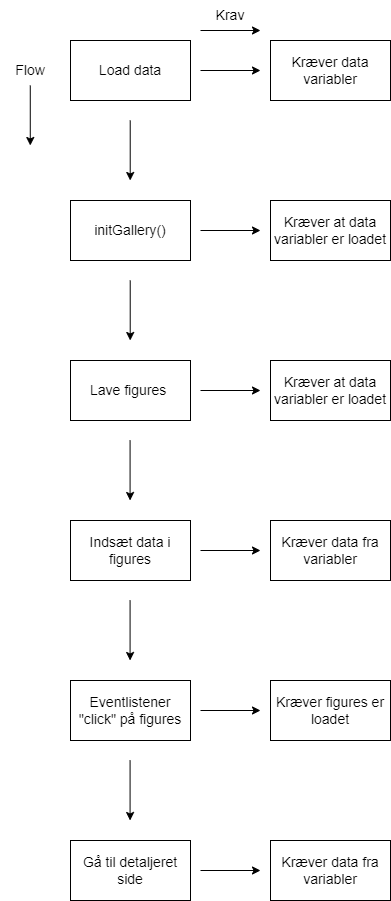

The diagram above was exported from draw.io. Its source (the exported page's mxGraphModel, read from the mxfile embedded in the PNG):
<mxGraphModel dx="700" dy="413" grid="1" gridSize="10" guides="1" tooltips="1" connect="1" arrows="1" fold="1" page="1" pageScale="1" pageWidth="827" pageHeight="1169" math="0" shadow="0">
  <root>
    <mxCell id="WIyWlLk6GJQsqaUBKTNV-0" />
    <mxCell id="WIyWlLk6GJQsqaUBKTNV-1" parent="WIyWlLk6GJQsqaUBKTNV-0" />
    <mxCell id="mJdd2i0TJY-oBUV6T7kI-0" value="&lt;font style=&quot;font-size: 14px;&quot;&gt;Load data&lt;/font&gt;" style="rounded=0;whiteSpace=wrap;html=1;" vertex="1" parent="WIyWlLk6GJQsqaUBKTNV-1">
      <mxGeometry x="100" y="50" width="120" height="60" as="geometry" />
    </mxCell>
    <mxCell id="mJdd2i0TJY-oBUV6T7kI-1" value="" style="endArrow=classic;html=1;rounded=0;fontSize=14;" edge="1" parent="WIyWlLk6GJQsqaUBKTNV-1">
      <mxGeometry width="50" height="50" relative="1" as="geometry">
        <mxPoint x="159.70999999999998" y="130" as="sourcePoint" />
        <mxPoint x="159.70999999999998" y="190" as="targetPoint" />
      </mxGeometry>
    </mxCell>
    <mxCell id="mJdd2i0TJY-oBUV6T7kI-2" value="initGallery()" style="rounded=0;whiteSpace=wrap;html=1;fontSize=14;" vertex="1" parent="WIyWlLk6GJQsqaUBKTNV-1">
      <mxGeometry x="100" y="210" width="120" height="60" as="geometry" />
    </mxCell>
    <mxCell id="mJdd2i0TJY-oBUV6T7kI-3" value="" style="endArrow=classic;html=1;rounded=0;fontSize=14;" edge="1" parent="WIyWlLk6GJQsqaUBKTNV-1">
      <mxGeometry width="50" height="50" relative="1" as="geometry">
        <mxPoint x="159.70999999999998" y="290" as="sourcePoint" />
        <mxPoint x="159.70999999999998" y="350" as="targetPoint" />
      </mxGeometry>
    </mxCell>
    <mxCell id="mJdd2i0TJY-oBUV6T7kI-5" value="Lave figures&amp;nbsp;" style="rounded=0;whiteSpace=wrap;html=1;fontSize=14;" vertex="1" parent="WIyWlLk6GJQsqaUBKTNV-1">
      <mxGeometry x="100" y="370" width="120" height="60" as="geometry" />
    </mxCell>
    <mxCell id="mJdd2i0TJY-oBUV6T7kI-6" value="" style="endArrow=classic;html=1;rounded=0;fontSize=14;" edge="1" parent="WIyWlLk6GJQsqaUBKTNV-1">
      <mxGeometry width="50" height="50" relative="1" as="geometry">
        <mxPoint x="159.57999999999998" y="450" as="sourcePoint" />
        <mxPoint x="159.57999999999998" y="510" as="targetPoint" />
      </mxGeometry>
    </mxCell>
    <mxCell id="mJdd2i0TJY-oBUV6T7kI-7" value="Indsæt data i figures" style="rounded=0;whiteSpace=wrap;html=1;fontSize=14;" vertex="1" parent="WIyWlLk6GJQsqaUBKTNV-1">
      <mxGeometry x="100" y="530" width="120" height="60" as="geometry" />
    </mxCell>
    <mxCell id="mJdd2i0TJY-oBUV6T7kI-8" value="Eventlistener &quot;click&quot; på figures" style="rounded=0;whiteSpace=wrap;html=1;fontSize=14;" vertex="1" parent="WIyWlLk6GJQsqaUBKTNV-1">
      <mxGeometry x="100" y="690" width="120" height="60" as="geometry" />
    </mxCell>
    <mxCell id="mJdd2i0TJY-oBUV6T7kI-9" value="" style="endArrow=classic;html=1;rounded=0;fontSize=14;" edge="1" parent="WIyWlLk6GJQsqaUBKTNV-1">
      <mxGeometry width="50" height="50" relative="1" as="geometry">
        <mxPoint x="159.57999999999998" y="610" as="sourcePoint" />
        <mxPoint x="159.57999999999998" y="670" as="targetPoint" />
      </mxGeometry>
    </mxCell>
    <mxCell id="mJdd2i0TJY-oBUV6T7kI-11" value="Gå til detaljeret side" style="rounded=0;whiteSpace=wrap;html=1;fontSize=14;" vertex="1" parent="WIyWlLk6GJQsqaUBKTNV-1">
      <mxGeometry x="100" y="850" width="120" height="60" as="geometry" />
    </mxCell>
    <mxCell id="mJdd2i0TJY-oBUV6T7kI-12" value="" style="endArrow=classic;html=1;rounded=0;fontSize=14;" edge="1" parent="WIyWlLk6GJQsqaUBKTNV-1">
      <mxGeometry width="50" height="50" relative="1" as="geometry">
        <mxPoint x="159.57999999999998" y="770" as="sourcePoint" />
        <mxPoint x="159.57999999999998" y="830" as="targetPoint" />
      </mxGeometry>
    </mxCell>
    <mxCell id="mJdd2i0TJY-oBUV6T7kI-13" value="&lt;font style=&quot;font-size: 14px;&quot;&gt;Kræver data variabler&lt;/font&gt;" style="rounded=0;whiteSpace=wrap;html=1;fontSize=14;" vertex="1" parent="WIyWlLk6GJQsqaUBKTNV-1">
      <mxGeometry x="300" y="50" width="120" height="60" as="geometry" />
    </mxCell>
    <mxCell id="mJdd2i0TJY-oBUV6T7kI-14" value="" style="endArrow=classic;html=1;rounded=0;fontSize=14;" edge="1" parent="WIyWlLk6GJQsqaUBKTNV-1">
      <mxGeometry width="50" height="50" relative="1" as="geometry">
        <mxPoint x="229.99999999999997" y="80" as="sourcePoint" />
        <mxPoint x="290" y="80" as="targetPoint" />
      </mxGeometry>
    </mxCell>
    <mxCell id="mJdd2i0TJY-oBUV6T7kI-15" value="&lt;font style=&quot;font-size: 14px;&quot;&gt;Kræver at data variabler er loadet&lt;/font&gt;" style="rounded=0;whiteSpace=wrap;html=1;fontSize=14;" vertex="1" parent="WIyWlLk6GJQsqaUBKTNV-1">
      <mxGeometry x="300" y="210" width="120" height="60" as="geometry" />
    </mxCell>
    <mxCell id="mJdd2i0TJY-oBUV6T7kI-16" value="" style="endArrow=classic;html=1;rounded=0;fontSize=14;" edge="1" parent="WIyWlLk6GJQsqaUBKTNV-1">
      <mxGeometry width="50" height="50" relative="1" as="geometry">
        <mxPoint x="229.99999999999997" y="240" as="sourcePoint" />
        <mxPoint x="290" y="240" as="targetPoint" />
      </mxGeometry>
    </mxCell>
    <mxCell id="mJdd2i0TJY-oBUV6T7kI-17" value="&lt;font style=&quot;font-size: 14px;&quot;&gt;Kræver at data variabler er loadet&lt;/font&gt;" style="rounded=0;whiteSpace=wrap;html=1;fontSize=14;" vertex="1" parent="WIyWlLk6GJQsqaUBKTNV-1">
      <mxGeometry x="300" y="370" width="120" height="60" as="geometry" />
    </mxCell>
    <mxCell id="mJdd2i0TJY-oBUV6T7kI-18" value="" style="endArrow=classic;html=1;rounded=0;fontSize=14;" edge="1" parent="WIyWlLk6GJQsqaUBKTNV-1">
      <mxGeometry width="50" height="50" relative="1" as="geometry">
        <mxPoint x="229.99999999999997" y="400" as="sourcePoint" />
        <mxPoint x="290" y="400" as="targetPoint" />
      </mxGeometry>
    </mxCell>
    <mxCell id="mJdd2i0TJY-oBUV6T7kI-19" value="Kræver data fra variabler" style="rounded=0;whiteSpace=wrap;html=1;fontSize=14;" vertex="1" parent="WIyWlLk6GJQsqaUBKTNV-1">
      <mxGeometry x="300" y="530" width="120" height="60" as="geometry" />
    </mxCell>
    <mxCell id="mJdd2i0TJY-oBUV6T7kI-20" value="" style="endArrow=classic;html=1;rounded=0;fontSize=14;" edge="1" parent="WIyWlLk6GJQsqaUBKTNV-1">
      <mxGeometry width="50" height="50" relative="1" as="geometry">
        <mxPoint x="229.99999999999997" y="560" as="sourcePoint" />
        <mxPoint x="290" y="560" as="targetPoint" />
      </mxGeometry>
    </mxCell>
    <mxCell id="mJdd2i0TJY-oBUV6T7kI-21" value="Kræver figures er loadet" style="rounded=0;whiteSpace=wrap;html=1;fontSize=14;" vertex="1" parent="WIyWlLk6GJQsqaUBKTNV-1">
      <mxGeometry x="300" y="690" width="120" height="60" as="geometry" />
    </mxCell>
    <mxCell id="mJdd2i0TJY-oBUV6T7kI-22" value="" style="endArrow=classic;html=1;rounded=0;fontSize=14;" edge="1" parent="WIyWlLk6GJQsqaUBKTNV-1">
      <mxGeometry width="50" height="50" relative="1" as="geometry">
        <mxPoint x="229.99999999999997" y="720" as="sourcePoint" />
        <mxPoint x="290" y="720" as="targetPoint" />
      </mxGeometry>
    </mxCell>
    <mxCell id="mJdd2i0TJY-oBUV6T7kI-23" value="Kræver data fra variabler" style="rounded=0;whiteSpace=wrap;html=1;fontSize=14;" vertex="1" parent="WIyWlLk6GJQsqaUBKTNV-1">
      <mxGeometry x="300" y="850" width="120" height="60" as="geometry" />
    </mxCell>
    <mxCell id="mJdd2i0TJY-oBUV6T7kI-24" value="" style="endArrow=classic;html=1;rounded=0;fontSize=14;" edge="1" parent="WIyWlLk6GJQsqaUBKTNV-1">
      <mxGeometry width="50" height="50" relative="1" as="geometry">
        <mxPoint x="229.99999999999997" y="880" as="sourcePoint" />
        <mxPoint x="290" y="880" as="targetPoint" />
      </mxGeometry>
    </mxCell>
    <mxCell id="mJdd2i0TJY-oBUV6T7kI-25" value="Krav" style="text;html=1;strokeColor=none;fillColor=none;align=center;verticalAlign=middle;whiteSpace=wrap;rounded=0;fontSize=14;" vertex="1" parent="WIyWlLk6GJQsqaUBKTNV-1">
      <mxGeometry x="230" y="10" width="60" height="30" as="geometry" />
    </mxCell>
    <mxCell id="mJdd2i0TJY-oBUV6T7kI-26" value="" style="endArrow=classic;html=1;rounded=0;fontSize=14;" edge="1" parent="WIyWlLk6GJQsqaUBKTNV-1">
      <mxGeometry width="50" height="50" relative="1" as="geometry">
        <mxPoint x="229.99999999999997" y="40" as="sourcePoint" />
        <mxPoint x="290" y="40" as="targetPoint" />
      </mxGeometry>
    </mxCell>
    <mxCell id="mJdd2i0TJY-oBUV6T7kI-27" value="Flow" style="text;html=1;strokeColor=none;fillColor=none;align=center;verticalAlign=middle;whiteSpace=wrap;rounded=0;fontSize=14;" vertex="1" parent="WIyWlLk6GJQsqaUBKTNV-1">
      <mxGeometry x="30" y="65" width="60" height="30" as="geometry" />
    </mxCell>
    <mxCell id="mJdd2i0TJY-oBUV6T7kI-28" value="" style="endArrow=classic;html=1;rounded=0;fontSize=14;" edge="1" parent="WIyWlLk6GJQsqaUBKTNV-1">
      <mxGeometry width="50" height="50" relative="1" as="geometry">
        <mxPoint x="59.76999999999998" y="95" as="sourcePoint" />
        <mxPoint x="59.76999999999998" y="155" as="targetPoint" />
      </mxGeometry>
    </mxCell>
  </root>
</mxGraphModel>